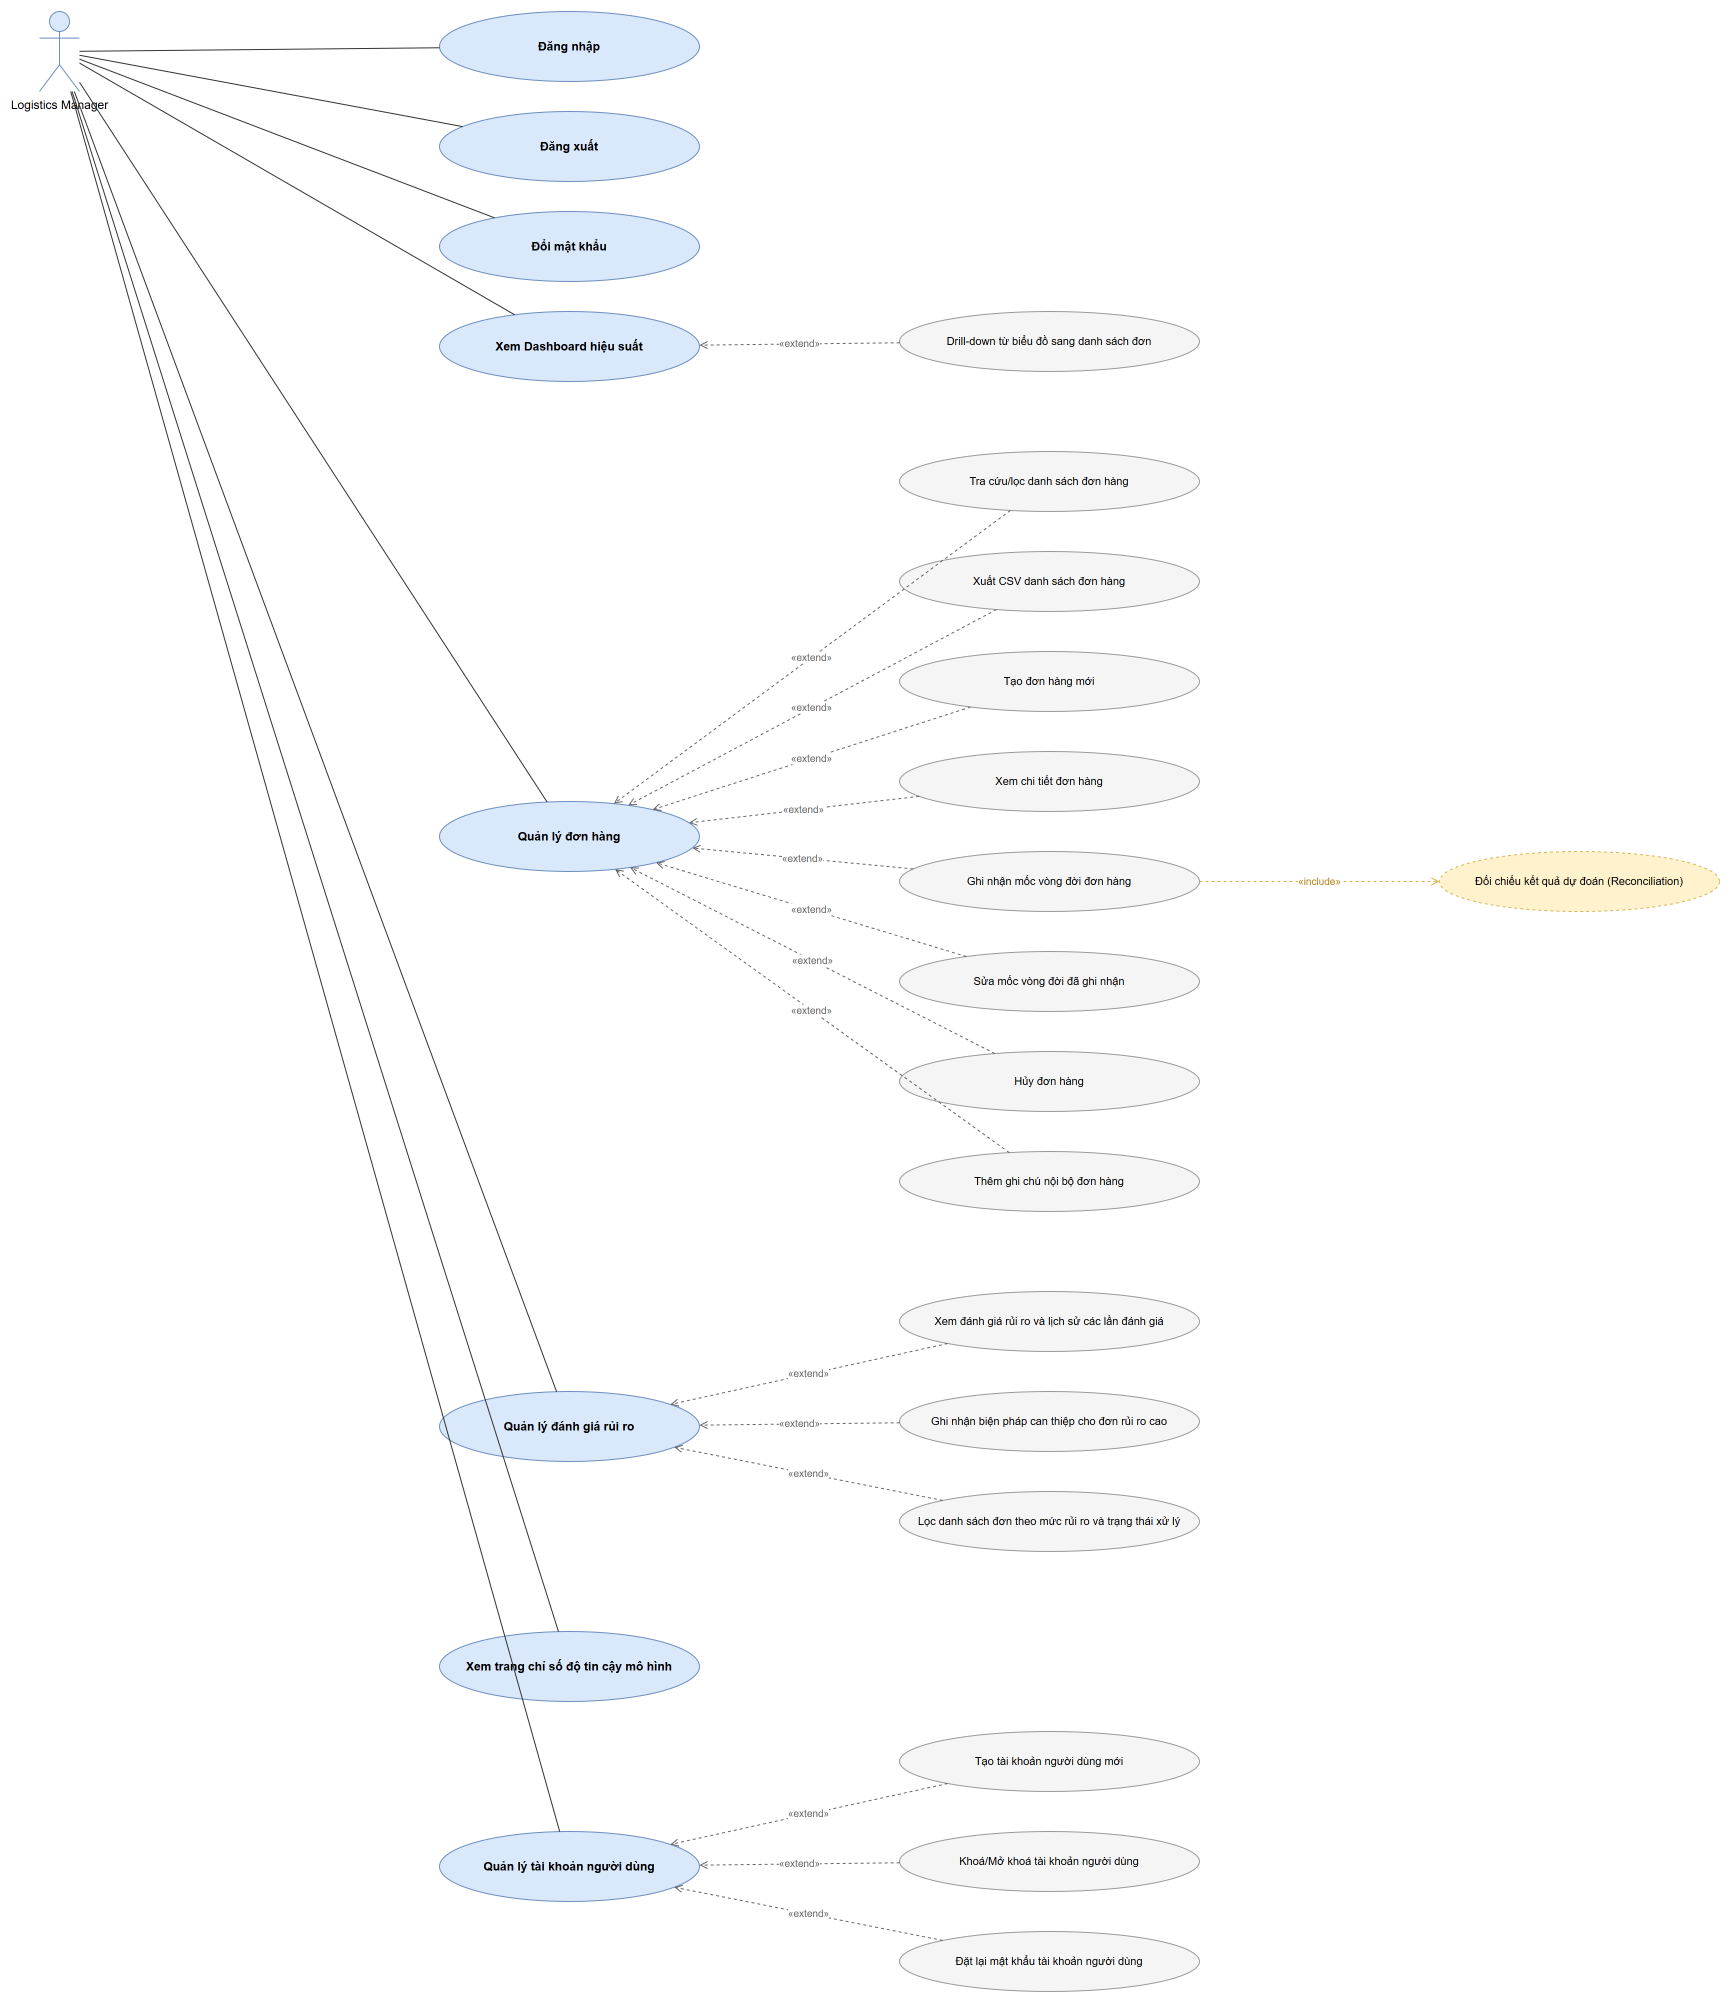

The diagram above was exported from draw.io. Its source (the exported page's mxGraphModel, read from the mxfile embedded in the PNG):
<mxGraphModel adaptiveColors="auto">
  <root>
    <mxCell id="0" />
    <mxCell id="1" parent="0" />
    <mxCell id="aLog" value="Logistics Manager" style="shape=umlActor;verticalLabelPosition=bottom;verticalAlign=top;html=1;outlineConnect=0;fillColor=#dae8fc;strokeColor=#6c8ebf;" vertex="1" parent="1">
      <mxGeometry x="40" y="40" width="40" height="80" as="geometry" />
    </mxCell>
    <mxCell id="uc1" value="Đăng nhập" style="ellipse;whiteSpace=wrap;html=1;fillColor=#dae8fc;strokeColor=#6c8ebf;fontStyle=1;" vertex="1" parent="1">
      <mxGeometry x="440" y="40" width="260" height="70" as="geometry" />
    </mxCell>
    <mxCell id="uc2" value="Đăng xuất" style="ellipse;whiteSpace=wrap;html=1;fillColor=#dae8fc;strokeColor=#6c8ebf;fontStyle=1;" vertex="1" parent="1">
      <mxGeometry x="440" y="140" width="260" height="70" as="geometry" />
    </mxCell>
    <mxCell id="uc3" value="Đổi mật khẩu" style="ellipse;whiteSpace=wrap;html=1;fillColor=#dae8fc;strokeColor=#6c8ebf;fontStyle=1;" vertex="1" parent="1">
      <mxGeometry x="440" y="240" width="260" height="70" as="geometry" />
    </mxCell>
    <mxCell id="uc4" value="Xem Dashboard hiệu suất" style="ellipse;whiteSpace=wrap;html=1;fillColor=#dae8fc;strokeColor=#6c8ebf;fontStyle=1;" vertex="1" parent="1">
      <mxGeometry x="440" y="340" width="260" height="70" as="geometry" />
    </mxCell>
    <mxCell id="uc5" value="Quản lý đơn hàng" style="ellipse;whiteSpace=wrap;html=1;fillColor=#dae8fc;strokeColor=#6c8ebf;fontStyle=1;" vertex="1" parent="1">
      <mxGeometry x="440" y="830" width="260" height="70" as="geometry" />
    </mxCell>
    <mxCell id="uc6" value="Quản lý đánh giá rủi ro" style="ellipse;whiteSpace=wrap;html=1;fillColor=#dae8fc;strokeColor=#6c8ebf;fontStyle=1;" vertex="1" parent="1">
      <mxGeometry x="440" y="1420" width="260" height="70" as="geometry" />
    </mxCell>
    <mxCell id="uc7" value="Xem trang chỉ số độ tin cậy mô hình" style="ellipse;whiteSpace=wrap;html=1;fillColor=#dae8fc;strokeColor=#6c8ebf;fontStyle=1;" vertex="1" parent="1">
      <mxGeometry x="440" y="1660" width="260" height="70" as="geometry" />
    </mxCell>
    <mxCell id="uc8" value="Quản lý tài khoản người dùng" style="ellipse;whiteSpace=wrap;html=1;fillColor=#dae8fc;strokeColor=#6c8ebf;fontStyle=1;" vertex="1" parent="1">
      <mxGeometry x="440" y="1860" width="260" height="70" as="geometry" />
    </mxCell>
    <mxCell id="c1" value="Drill-down từ biểu đồ sang danh sách đơn" style="ellipse;whiteSpace=wrap;html=1;fillColor=#f5f5f5;strokeColor=#999999;fontSize=11;" vertex="1" parent="1">
      <mxGeometry x="900" y="340" width="300" height="60" as="geometry" />
    </mxCell>
    <mxCell id="c2" value="Tra cứu/lọc danh sách đơn hàng" style="ellipse;whiteSpace=wrap;html=1;fillColor=#f5f5f5;strokeColor=#999999;fontSize=11;" vertex="1" parent="1">
      <mxGeometry x="900" y="480" width="300" height="60" as="geometry" />
    </mxCell>
    <mxCell id="c3" value="Xuất CSV danh sách đơn hàng" style="ellipse;whiteSpace=wrap;html=1;fillColor=#f5f5f5;strokeColor=#999999;fontSize=11;" vertex="1" parent="1">
      <mxGeometry x="900" y="580" width="300" height="60" as="geometry" />
    </mxCell>
    <mxCell id="c4" value="Tạo đơn hàng mới" style="ellipse;whiteSpace=wrap;html=1;fillColor=#f5f5f5;strokeColor=#999999;fontSize=11;" vertex="1" parent="1">
      <mxGeometry x="900" y="680" width="300" height="60" as="geometry" />
    </mxCell>
    <mxCell id="c5" value="Xem chi tiết đơn hàng" style="ellipse;whiteSpace=wrap;html=1;fillColor=#f5f5f5;strokeColor=#999999;fontSize=11;" vertex="1" parent="1">
      <mxGeometry x="900" y="780" width="300" height="60" as="geometry" />
    </mxCell>
    <mxCell id="c6" value="Ghi nhận mốc vòng đời đơn hàng" style="ellipse;whiteSpace=wrap;html=1;fillColor=#f5f5f5;strokeColor=#999999;fontSize=11;" vertex="1" parent="1">
      <mxGeometry x="900" y="880" width="300" height="60" as="geometry" />
    </mxCell>
    <mxCell id="c7" value="Sửa mốc vòng đời đã ghi nhận" style="ellipse;whiteSpace=wrap;html=1;fillColor=#f5f5f5;strokeColor=#999999;fontSize=11;" vertex="1" parent="1">
      <mxGeometry x="900" y="980" width="300" height="60" as="geometry" />
    </mxCell>
    <mxCell id="c8" value="Hủy đơn hàng" style="ellipse;whiteSpace=wrap;html=1;fillColor=#f5f5f5;strokeColor=#999999;fontSize=11;" vertex="1" parent="1">
      <mxGeometry x="900" y="1080" width="300" height="60" as="geometry" />
    </mxCell>
    <mxCell id="c9" value="Thêm ghi chú nội bộ đơn hàng" style="ellipse;whiteSpace=wrap;html=1;fillColor=#f5f5f5;strokeColor=#999999;fontSize=11;" vertex="1" parent="1">
      <mxGeometry x="900" y="1180" width="300" height="60" as="geometry" />
    </mxCell>
    <mxCell id="c10" value="Xem đánh giá rủi ro và lịch sử các lần đánh giá" style="ellipse;whiteSpace=wrap;html=1;fillColor=#f5f5f5;strokeColor=#999999;fontSize=11;" vertex="1" parent="1">
      <mxGeometry x="900" y="1320" width="300" height="60" as="geometry" />
    </mxCell>
    <mxCell id="c11" value="Ghi nhận biện pháp can thiệp cho đơn rủi ro cao" style="ellipse;whiteSpace=wrap;html=1;fillColor=#f5f5f5;strokeColor=#999999;fontSize=11;" vertex="1" parent="1">
      <mxGeometry x="900" y="1420" width="300" height="60" as="geometry" />
    </mxCell>
    <mxCell id="c12" value="Lọc danh sách đơn theo mức rủi ro và trạng thái xử lý" style="ellipse;whiteSpace=wrap;html=1;fillColor=#f5f5f5;strokeColor=#999999;fontSize=11;" vertex="1" parent="1">
      <mxGeometry x="900" y="1520" width="300" height="60" as="geometry" />
    </mxCell>
    <mxCell id="c13" value="Tạo tài khoản người dùng mới" style="ellipse;whiteSpace=wrap;html=1;fillColor=#f5f5f5;strokeColor=#999999;fontSize=11;" vertex="1" parent="1">
      <mxGeometry x="900" y="1760" width="300" height="60" as="geometry" />
    </mxCell>
    <mxCell id="c14" value="Khoá/Mở khoá tài khoản người dùng" style="ellipse;whiteSpace=wrap;html=1;fillColor=#f5f5f5;strokeColor=#999999;fontSize=11;" vertex="1" parent="1">
      <mxGeometry x="900" y="1860" width="300" height="60" as="geometry" />
    </mxCell>
    <mxCell id="c15" value="Đặt lại mật khẩu tài khoản người dùng" style="ellipse;whiteSpace=wrap;html=1;fillColor=#f5f5f5;strokeColor=#999999;fontSize=11;" vertex="1" parent="1">
      <mxGeometry x="900" y="1960" width="300" height="60" as="geometry" />
    </mxCell>
    <mxCell id="r1" value="Đối chiếu kết quả dự đoán (Reconciliation)" style="ellipse;whiteSpace=wrap;html=1;dashed=1;fillColor=#fff2cc;strokeColor=#d6b656;fontSize=11;" vertex="1" parent="1">
      <mxGeometry x="1440" y="880" width="280" height="60" as="geometry" />
    </mxCell>
    <mxCell id="n100" edge="1" parent="1" source="aLog" target="uc1" style="endArrow=none;html=1;rounded=0;strokeColor=#333333;">
      <mxGeometry relative="1" as="geometry" />
    </mxCell>
    <mxCell id="n101" edge="1" parent="1" source="aLog" target="uc2" style="endArrow=none;html=1;rounded=0;strokeColor=#333333;">
      <mxGeometry relative="1" as="geometry" />
    </mxCell>
    <mxCell id="n102" edge="1" parent="1" source="aLog" target="uc3" style="endArrow=none;html=1;rounded=0;strokeColor=#333333;">
      <mxGeometry relative="1" as="geometry" />
    </mxCell>
    <mxCell id="n103" edge="1" parent="1" source="aLog" target="uc4" style="endArrow=none;html=1;rounded=0;strokeColor=#333333;">
      <mxGeometry relative="1" as="geometry" />
    </mxCell>
    <mxCell id="n104" edge="1" parent="1" source="aLog" target="uc5" style="endArrow=none;html=1;rounded=0;strokeColor=#333333;">
      <mxGeometry relative="1" as="geometry" />
    </mxCell>
    <mxCell id="n105" edge="1" parent="1" source="aLog" target="uc6" style="endArrow=none;html=1;rounded=0;strokeColor=#333333;">
      <mxGeometry relative="1" as="geometry" />
    </mxCell>
    <mxCell id="n106" edge="1" parent="1" source="aLog" target="uc7" style="endArrow=none;html=1;rounded=0;strokeColor=#333333;">
      <mxGeometry relative="1" as="geometry" />
    </mxCell>
    <mxCell id="n107" edge="1" parent="1" source="aLog" target="uc8" style="endArrow=none;html=1;rounded=0;strokeColor=#333333;">
      <mxGeometry relative="1" as="geometry" />
    </mxCell>
    <mxCell id="n108" value="«extend»" edge="1" parent="1" source="c1" target="uc4" style="endArrow=open;endFill=1;dashed=1;html=1;fontSize=10;fontColor=#666666;strokeColor=#666666;">
      <mxGeometry relative="1" as="geometry" />
    </mxCell>
    <mxCell id="n109" value="«extend»" edge="1" parent="1" source="c2" target="uc5" style="endArrow=open;endFill=1;dashed=1;html=1;fontSize=10;fontColor=#666666;strokeColor=#666666;">
      <mxGeometry relative="1" as="geometry" />
    </mxCell>
    <mxCell id="n110" value="«extend»" edge="1" parent="1" source="c3" target="uc5" style="endArrow=open;endFill=1;dashed=1;html=1;fontSize=10;fontColor=#666666;strokeColor=#666666;">
      <mxGeometry relative="1" as="geometry" />
    </mxCell>
    <mxCell id="n111" value="«extend»" edge="1" parent="1" source="c4" target="uc5" style="endArrow=open;endFill=1;dashed=1;html=1;fontSize=10;fontColor=#666666;strokeColor=#666666;">
      <mxGeometry relative="1" as="geometry" />
    </mxCell>
    <mxCell id="n112" value="«extend»" edge="1" parent="1" source="c5" target="uc5" style="endArrow=open;endFill=1;dashed=1;html=1;fontSize=10;fontColor=#666666;strokeColor=#666666;">
      <mxGeometry relative="1" as="geometry" />
    </mxCell>
    <mxCell id="n113" value="«extend»" edge="1" parent="1" source="c6" target="uc5" style="endArrow=open;endFill=1;dashed=1;html=1;fontSize=10;fontColor=#666666;strokeColor=#666666;">
      <mxGeometry relative="1" as="geometry" />
    </mxCell>
    <mxCell id="n114" value="«extend»" edge="1" parent="1" source="c7" target="uc5" style="endArrow=open;endFill=1;dashed=1;html=1;fontSize=10;fontColor=#666666;strokeColor=#666666;">
      <mxGeometry relative="1" as="geometry" />
    </mxCell>
    <mxCell id="n115" value="«extend»" edge="1" parent="1" source="c8" target="uc5" style="endArrow=open;endFill=1;dashed=1;html=1;fontSize=10;fontColor=#666666;strokeColor=#666666;">
      <mxGeometry relative="1" as="geometry" />
    </mxCell>
    <mxCell id="n116" value="«extend»" edge="1" parent="1" source="c9" target="uc5" style="endArrow=open;endFill=1;dashed=1;html=1;fontSize=10;fontColor=#666666;strokeColor=#666666;">
      <mxGeometry relative="1" as="geometry" />
    </mxCell>
    <mxCell id="n117" value="«extend»" edge="1" parent="1" source="c10" target="uc6" style="endArrow=open;endFill=1;dashed=1;html=1;fontSize=10;fontColor=#666666;strokeColor=#666666;">
      <mxGeometry relative="1" as="geometry" />
    </mxCell>
    <mxCell id="n118" value="«extend»" edge="1" parent="1" source="c11" target="uc6" style="endArrow=open;endFill=1;dashed=1;html=1;fontSize=10;fontColor=#666666;strokeColor=#666666;">
      <mxGeometry relative="1" as="geometry" />
    </mxCell>
    <mxCell id="n119" value="«extend»" edge="1" parent="1" source="c12" target="uc6" style="endArrow=open;endFill=1;dashed=1;html=1;fontSize=10;fontColor=#666666;strokeColor=#666666;">
      <mxGeometry relative="1" as="geometry" />
    </mxCell>
    <mxCell id="n120" value="«extend»" edge="1" parent="1" source="c13" target="uc8" style="endArrow=open;endFill=1;dashed=1;html=1;fontSize=10;fontColor=#666666;strokeColor=#666666;">
      <mxGeometry relative="1" as="geometry" />
    </mxCell>
    <mxCell id="n121" value="«extend»" edge="1" parent="1" source="c14" target="uc8" style="endArrow=open;endFill=1;dashed=1;html=1;fontSize=10;fontColor=#666666;strokeColor=#666666;">
      <mxGeometry relative="1" as="geometry" />
    </mxCell>
    <mxCell id="n122" value="«extend»" edge="1" parent="1" source="c15" target="uc8" style="endArrow=open;endFill=1;dashed=1;html=1;fontSize=10;fontColor=#666666;strokeColor=#666666;">
      <mxGeometry relative="1" as="geometry" />
    </mxCell>
    <mxCell id="n123" value="«include»" edge="1" parent="1" source="c6" target="r1" style="endArrow=open;endFill=1;dashed=1;html=1;fontSize=10;fontColor=#b8860b;strokeColor=#d6b656;">
      <mxGeometry relative="1" as="geometry" />
    </mxCell>
  </root>
</mxGraphModel>